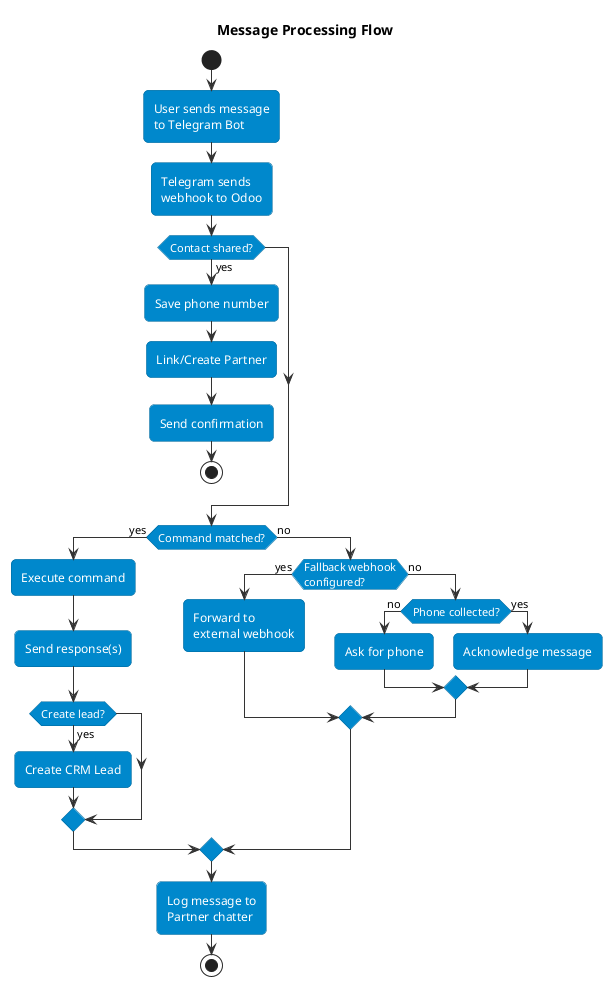

The diagram above was rendered by PlantUML. Its source (embedded in the PNG):
@startuml
skinparam backgroundColor white
skinparam roundcorner 10
skinparam shadowing false

skinparam activity {
    BackgroundColor #0088cc
    BorderColor #006699
    FontColor white
    ArrowColor #333333
}

title Message Processing Flow

start
:User sends message\nto Telegram Bot;

:Telegram sends\nwebhook to Odoo;

if (Contact shared?) then (yes)
    :Save phone number;
    :Link/Create Partner;
    :Send confirmation;
    stop
endif

if (Command matched?) then (yes)
    :Execute command;
    :Send response(s);
    if (Create lead?) then (yes)
        :Create CRM Lead;
    endif
else (no)
    if (Fallback webhook\nconfigured?) then (yes)
        :Forward to\nexternal webhook;
    else (no)
        if (Phone collected?) then (no)
            :Ask for phone;
        else (yes)
            :Acknowledge message;
        endif
    endif
endif

:Log message to\nPartner chatter;

stop
@enduml